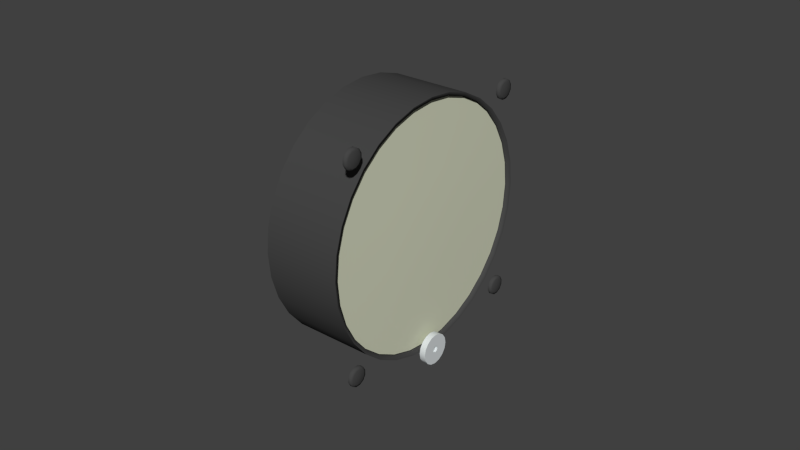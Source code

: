 # Source: vitezometru.blend  (saved by Blender 2.71.0; exported with 4.5.12 LTS)
import bpy
from mathutils import Matrix  # noqa: F401  (used for matrix-valued properties, if any)

bpy.ops.wm.read_factory_settings(use_empty=True)
scene = bpy.context.scene
scene.name = 'Scene'

# ---- collections
col_collection_1 = bpy.data.collections.new('Collection 1'); scene.collection.children.link(col_collection_1)

# ---- materials (node trees are filled in below, after node groups)
mat_engine_012 = bpy.data.materials.new('Engine.012')
mat_engine_012.alpha_threshold = 0.0
mat_engine_012.use_transparent_shadow = False
mat_engine_012.diffuse_color = (0.7, 0.74, 0.75, 1.0)
mat_engine_012.specular_color = (0.8696, 0.9505, 0.9558)
mat_engine_012.roughness = 0.5
mat_engine_012.specular_intensity = 0.19
mat_engine_012.line_color = (0.0, 0.0, 0.0, 1.0)
mat_engine_blk_043 = bpy.data.materials.new('Engine.blk.043')
mat_engine_blk_043.alpha_threshold = 0.0
mat_engine_blk_043.use_transparent_shadow = False
mat_engine_blk_043.diffuse_color = (0.06274, 0.06274, 0.06274, 1.0)
mat_engine_blk_043.specular_color = (0.498, 0.498, 0.498)
mat_engine_blk_043.roughness = 0.5
mat_engine_blk_043.specular_intensity = 0.12
mat_engine_blk_043.line_color = (0.0, 0.0, 0.0, 1.0)
mat_needle_025 = bpy.data.materials.new('Needle.025')
mat_needle_025.alpha_threshold = 0.0
mat_needle_025.use_transparent_shadow = False
mat_needle_025.diffuse_color = (0.8107, 0.9922, 0.8374, 1.0)
mat_needle_025.roughness = 0.5
mat_needle_025.specular_intensity = 0.32
mat_needle_025.line_color = (0.0, 0.0, 0.0, 1.0)
mat_glass_017 = bpy.data.materials.new('Glass.017')
mat_glass_017.alpha_threshold = 0.0
mat_glass_017.use_transparent_shadow = False
mat_glass_017.diffuse_color = (0.6716, 0.696, 0.5298, 1.0)
mat_glass_017.roughness = 0.5
mat_glass_017.specular_intensity = 0.6
mat_glass_017.line_color = (0.0, 0.0, 0.0, 0.25)
mat_needle_024 = bpy.data.materials.new('Needle.024')
mat_needle_024.alpha_threshold = 0.0
mat_needle_024.use_transparent_shadow = False
mat_needle_024.diffuse_color = (0.8107, 0.9922, 0.8374, 1.0)
mat_needle_024.roughness = 0.5
mat_needle_024.specular_intensity = 0.32
mat_needle_024.line_color = (0.0, 0.0, 0.0, 1.0)
mat_texture_026 = bpy.data.materials.new('Texture.026')
mat_texture_026.alpha_threshold = 0.0
mat_texture_026.use_transparent_shadow = False
mat_texture_026.diffuse_color = (1.0, 1.0, 1.0, 1.0)
mat_texture_026.specular_color = (0.1, 0.1, 0.1)
mat_texture_026.roughness = 0.5
mat_texture_026.specular_intensity = 0.96
mat_texture_026.line_color = (0.0, 0.0, 0.0, 1.0)

# ---- node groups
ng_auto_smooth = bpy.data.node_groups.new('Auto Smooth', 'GeometryNodeTree')
_s = ng_auto_smooth.interface.new_socket(name='Geometry', in_out='OUTPUT', socket_type='NodeSocketGeometry')
_s = ng_auto_smooth.interface.new_socket(name='Geometry', in_out='INPUT', socket_type='NodeSocketGeometry')
_s = ng_auto_smooth.interface.new_socket(name='Angle', in_out='INPUT', socket_type='NodeSocketFloat')
_s.subtype = 'ANGLE'
_s.min_value = 0.0
_s.max_value = 3.142
ng_auto_smooth.is_modifier = True
_N = ng_auto_smooth.nodes; _L = ng_auto_smooth.links
n0 = _N.new('NodeGroupOutput'); n0.name = 'Group Output'; n0.location = (480, -100)
n1 = _N.new('NodeGroupInput'); n1.name = 'Group Input'; n1.location = (-420, -300)
n2 = _N.new('NodeGroupInput'); n2.name = 'Group Input.001'; n2.location = (-60, -100)
n3 = _N.new('GeometryNodeSetShadeSmooth'); n3.name = 'Set Shade Smooth'; n3.location = (120, -100)
n3.domain = 'EDGE'
n4 = _N.new('GeometryNodeSetShadeSmooth'); n4.name = 'Set Shade Smooth.001'; n4.location = (300, -100)
n5 = _N.new('GeometryNodeInputMeshEdgeAngle'); n5.name = 'Edge Angle'; n5.location = (-420, -220)
n6 = _N.new('GeometryNodeInputEdgeSmooth'); n6.name = 'Is Edge Smooth'; n6.location = (-60, -160)
n7 = _N.new('GeometryNodeInputShadeSmooth'); n7.name = 'Is Face Smooth'; n7.location = (-240, -340)
n8 = _N.new('FunctionNodeBooleanMath'); n8.name = 'Boolean Math'; n8.location = (-60, -220)
n9 = _N.new('FunctionNodeCompare'); n9.name = 'Compare'; n9.location = (-240, -180)
n9.operation = 'LESS_EQUAL'
_L.new(n5.outputs[0], n9.inputs[0])
_L.new(n4.outputs[0], n0.inputs[0])
_L.new(n1.outputs[1], n9.inputs[1])
_L.new(n9.outputs[0], n8.inputs[0])
_L.new(n7.outputs[0], n8.inputs[1])
_L.new(n2.outputs[0], n3.inputs[0])
_L.new(n6.outputs[0], n3.inputs[1])
_L.new(n3.outputs[0], n4.inputs[0])
_L.new(n8.outputs[0], n3.inputs[2])
n0.is_active_output = True

# ---- material node trees

# ---- world
world_world = bpy.data.worlds.new('World'); scene.world = world_world
world_world.color = (0.05088, 0.05088, 0.05088)
world_world.use_sun_shadow = False
world_world.sun_shadow_jitter_overblur = 0.0
world_world.cycles.sampling_method = 'MANUAL'
world_world.cycles.sample_map_resolution = 256

# ---- meshes
me_cylinder_096 = bpy.data.meshes.new('Cylinder.096')
me_cylinder_096.from_pydata([(-1e-05, 0.003536, -0.03631), (-1e-05, 0.004619, -0.03793), (-1e-05, 0.005, -0.03985), (-1e-05, 0.004619, -0.04176), (-1e-05, 0.003536, -0.04338), (-1e-05, 0.001913, -0.04446), (-1e-05, 0.0, -0.04484), (-1e-05, -0.001913, -0.04446), (-1e-05, -0.003536, -0.04338), (-1e-05, -0.004619, -0.04176), (-1e-05, -0.005, -0.03985), (-1e-05, -0.004619, -0.03793), (-1e-05, -0.003536, -0.03631), (-1e-05, -0.001913, -0.03523), (-1e-05, 0.0, -0.03484), (-1e-05, 0.001913, -0.03523), (0.00199, 0.003536, -0.03631), (0.00199, 0.004619, -0.03793), (0.00199, 0.005, -0.03985), (0.00199, 0.004619, -0.04176), (0.00199, 0.003536, -0.04338), (0.00199, 0.001913, -0.04446), (0.00199, 0.0, -0.04484), (0.00199, -0.001913, -0.04446), (0.00199, -0.003536, -0.04338), (0.00199, -0.004619, -0.04176), (0.00199, -0.005, -0.03985), (0.00199, -0.004619, -0.03793), (0.00199, -0.003536, -0.03631), (0.00199, -0.001913, -0.03523), (0.00199, 0.0, -0.03484), (0.00199, 0.001913, -0.03523), (0.00199, 0.000757, -0.03909), (0.00199, 0.000989, -0.03943), (0.00199, 0.00107, -0.03985), (0.00199, 0.000989, -0.04025), (0.00199, 0.000757, -0.0406), (0.00199, 0.000409, -0.04083), (0.00199, 0.0, -0.04092), (0.00199, -0.000409, -0.04083), (0.00199, -0.000757, -0.0406), (0.00199, -0.000989, -0.04025), (0.00199, -0.00107, -0.03985), (0.00199, -0.000989, -0.03943), (0.00199, -0.000757, -0.03909), (0.00199, -0.000409, -0.03886), (0.00199, 0.0, -0.03878), (0.00199, 0.000409, -0.03886), (0.001309, 0.000757, -0.03909), (0.001309, 0.000409, -0.03886), (0.001309, 0.0, -0.03878), (0.001309, -0.000409, -0.03886), (0.001309, -0.000757, -0.03909), (0.001309, -0.000989, -0.03943), (0.001309, -0.00107, -0.03985), (0.001309, -0.000989, -0.04025), (0.001309, -0.000757, -0.0406), (0.001309, -0.000409, -0.04083), (0.001309, 0.0, -0.04092), (0.001309, 0.000409, -0.04083), (0.001309, 0.000757, -0.0406), (0.001309, 0.000989, -0.04025), (0.001309, 0.00107, -0.03985), (0.001309, 0.000989, -0.03943), (0.001309, 0.0, -0.03985), (-1e-05, 0.00106, -0.03878), (-1e-05, 0.000574, -0.03846), (-1e-05, 0.0, -0.03835), (-1e-05, -0.000574, -0.03846), (-1e-05, -0.00106, -0.03878), (-1e-05, -0.001385, -0.03927), (-1e-05, -0.001499, -0.03985), (-1e-05, -0.001385, -0.04042), (-1e-05, -0.00106, -0.0409), (-1e-05, -0.000574, -0.04123), (-1e-05, 0.0, -0.04134), (-1e-05, 0.000574, -0.04123), (-1e-05, 0.00106, -0.0409), (-1e-05, 0.001385, -0.04042), (-1e-05, 0.001499, -0.03985), (-1e-05, 0.001385, -0.03927), (-0.006749, 0.00106, -0.03878), (-0.006749, 0.001385, -0.03927), (-0.006749, 0.001499, -0.03985), (-0.006749, 0.001385, -0.04042), (-0.006749, 0.00106, -0.0409), (-0.006749, 0.000574, -0.04123), (-0.006749, 0.0, -0.04134), (-0.006749, -0.000574, -0.04123), (-0.006749, -0.00106, -0.0409), (-0.006749, -0.001385, -0.04042), (-0.006749, -0.001499, -0.03985), (-0.006749, -0.001385, -0.03927), (-0.006749, -0.00106, -0.03878), (-0.006749, -0.000574, -0.03846), (-0.006749, 0.0, -0.03835), (-0.006749, 0.000574, -0.03846), (-0.006749, 0.0, -0.03985)], [], [(0, 16, 17, 1), (1, 17, 18, 2), (2, 18, 19, 3), (3, 19, 20, 4), (4, 20, 21, 5), (5, 21, 22, 6), (6, 22, 23, 7), (7, 23, 24, 8), (8, 24, 25, 9), (9, 25, 26, 10), (10, 26, 27, 11), (11, 27, 28, 12), (12, 28, 29, 13), (13, 29, 30, 14), (14, 30, 31, 15), (16, 0, 15, 31), (16, 32, 33, 17), (17, 33, 34, 18), (18, 34, 35, 19), (19, 35, 36, 20), (20, 36, 37, 21), (21, 37, 38, 22), (22, 38, 39, 23), (23, 39, 40, 24), (24, 40, 41, 25), (25, 41, 42, 26), (26, 42, 43, 27), (27, 43, 44, 28), (28, 44, 45, 29), (29, 45, 46, 30), (30, 46, 47, 31), (31, 47, 32, 16), (32, 47, 49, 48), (47, 46, 50, 49), (46, 45, 51, 50), (45, 44, 52, 51), (44, 43, 53, 52), (43, 42, 54, 53), (42, 41, 55, 54), (41, 40, 56, 55), (40, 39, 57, 56), (39, 38, 58, 57), (38, 37, 59, 58), (37, 36, 60, 59), (36, 35, 61, 60), (35, 34, 62, 61), (34, 33, 63, 62), (33, 32, 48, 63), (49, 64, 48), (50, 64, 49), (51, 64, 50), (52, 64, 51), (53, 64, 52), (54, 64, 53), (55, 64, 54), (56, 64, 55), (57, 64, 56), (58, 64, 57), (59, 64, 58), (60, 64, 59), (61, 64, 60), (62, 64, 61), (63, 64, 62), (48, 64, 63), (15, 0, 65, 66), (14, 15, 66, 67), (13, 14, 67, 68), (12, 13, 68, 69), (11, 12, 69, 70), (10, 11, 70, 71), (9, 10, 71, 72), (8, 9, 72, 73), (7, 8, 73, 74), (6, 7, 74, 75), (5, 6, 75, 76), (4, 5, 76, 77), (3, 4, 77, 78), (2, 3, 78, 79), (1, 2, 79, 80), (0, 1, 80, 65), (65, 80, 82, 81), (80, 79, 83, 82), (79, 78, 84, 83), (78, 77, 85, 84), (77, 76, 86, 85), (76, 75, 87, 86), (75, 74, 88, 87), (74, 73, 89, 88), (73, 72, 90, 89), (72, 71, 91, 90), (71, 70, 92, 91), (70, 69, 93, 92), (69, 68, 94, 93), (68, 67, 95, 94), (67, 66, 96, 95), (66, 65, 81, 96), (97, 81, 82), (97, 82, 83), (97, 83, 84), (97, 84, 85), (97, 85, 86), (97, 86, 87), (97, 87, 88), (97, 88, 89), (97, 89, 90), (97, 90, 91), (97, 91, 92), (97, 92, 93), (97, 93, 94), (97, 94, 95), (97, 95, 96), (96, 81, 97)])
me_cylinder_096.polygons.foreach_set('use_smooth', [True] * 112)
me_cylinder_096.materials.append(mat_engine_012)
me_cylinder_096.use_remesh_preserve_volume = False
me_cylinder_096.use_remesh_preserve_attributes = False
me_cylinder_096.use_mirror_vertex_groups = False
me_cylinder_096.update()
me_cylinder_095 = bpy.data.meshes.new('Cylinder.095')
me_cylinder_095.from_pydata([(-0.0005, 0.0353, 0.0353), (-0.0005, 0.03611, 0.03388), (-0.0005, 0.03611, 0.03225), (-0.0005, 0.0353, 0.03084), (-0.0005, 0.03388, 0.03003), (-0.0005, 0.03225, 0.03003), (-0.0005, 0.03084, 0.03084), (-0.0005, 0.03003, 0.03225), (-0.0005, 0.03003, 0.03388), (-0.0005, 0.03084, 0.0353), (-0.0005, 0.03225, 0.03611), (-0.0005, 0.03388, 0.03611), (0.000434, 0.0353, 0.0353), (0.000434, 0.03611, 0.03388), (0.000434, 0.03611, 0.03225), (0.000434, 0.0353, 0.03084), (0.000434, 0.03388, 0.03003), (0.000434, 0.03225, 0.03003), (0.000434, 0.03084, 0.03084), (0.000434, 0.03003, 0.03225), (0.000434, 0.03003, 0.03388), (0.000434, 0.03084, 0.0353), (0.000434, 0.03225, 0.03611), (0.000434, 0.03388, 0.03611), (-0.0005, 0.03307, 0.03307), (0.000984, 0.03307, 0.03307), (0.000688, 0.03473, 0.03473), (0.000688, 0.03534, 0.03368), (0.000688, 0.03534, 0.03246), (0.000688, 0.03473, 0.03141), (0.000688, 0.03368, 0.0308), (0.000688, 0.03246, 0.0308), (0.000688, 0.03141, 0.03141), (0.000688, 0.0308, 0.03246), (0.000688, 0.0308, 0.03368), (0.000688, 0.03141, 0.03473), (0.000688, 0.03246, 0.03534), (0.000688, 0.03368, 0.03534), (0.000688, -0.03232, 0.03534), (0.000688, -0.03354, 0.03534), (0.000688, -0.03459, 0.03473), (0.000688, -0.0352, 0.03368), (0.000688, -0.0352, 0.03246), (0.000688, -0.03459, 0.03141), (0.000688, -0.03354, 0.0308), (0.000688, -0.03232, 0.0308), (0.000688, -0.03127, 0.03141), (0.000688, -0.03066, 0.03246), (0.000688, -0.03066, 0.03368), (0.000688, -0.03127, 0.03473), (0.000984, -0.03293, 0.03307), (-0.0005, -0.03293, 0.03307), (0.000434, -0.03212, 0.03611), (0.000434, -0.03375, 0.03611), (0.000434, -0.03516, 0.0353), (0.000434, -0.03597, 0.03388), (0.000434, -0.03597, 0.03225), (0.000434, -0.03516, 0.03084), (0.000434, -0.03375, 0.03003), (0.000434, -0.03212, 0.03003), (0.000434, -0.0307, 0.03084), (0.000434, -0.02989, 0.03225), (0.000434, -0.02989, 0.03388), (0.000434, -0.0307, 0.0353), (-0.0005, -0.03212, 0.03611), (-0.0005, -0.03375, 0.03611), (-0.0005, -0.03516, 0.0353), (-0.0005, -0.03597, 0.03388), (-0.0005, -0.03597, 0.03225), (-0.0005, -0.03516, 0.03084), (-0.0005, -0.03375, 0.03003), (-0.0005, -0.03212, 0.03003), (-0.0005, -0.0307, 0.03084), (-0.0005, -0.02989, 0.03225), (-0.0005, -0.02989, 0.03388), (-0.0005, -0.0307, 0.0353), (-0.0005, -0.0307, -0.0307), (-0.0005, -0.02989, -0.03212), (-0.0005, -0.02989, -0.03375), (-0.0005, -0.0307, -0.03516), (-0.0005, -0.03212, -0.03597), (-0.0005, -0.03375, -0.03597), (-0.0005, -0.03516, -0.03516), (-0.0005, -0.03597, -0.03375), (-0.0005, -0.03597, -0.03212), (-0.0005, -0.03516, -0.0307), (-0.0005, -0.03375, -0.02989), (-0.0005, -0.03212, -0.02989), (0.000434, -0.0307, -0.0307), (0.000434, -0.02989, -0.03212), (0.000434, -0.02989, -0.03375), (0.000434, -0.0307, -0.03516), (0.000434, -0.03212, -0.03597), (0.000434, -0.03375, -0.03597), (0.000434, -0.03516, -0.03516), (0.000434, -0.03597, -0.03375), (0.000434, -0.03597, -0.03212), (0.000434, -0.03516, -0.0307), (0.000434, -0.03375, -0.02989), (0.000434, -0.03212, -0.02989), (-0.0005, -0.03293, -0.03293), (0.000984, -0.03293, -0.03293), (0.000688, -0.03127, -0.03127), (0.000688, -0.03066, -0.03232), (0.000688, -0.03066, -0.03354), (0.000688, -0.03127, -0.03459), (0.000688, -0.03232, -0.0352), (0.000688, -0.03354, -0.0352), (0.000688, -0.03459, -0.03459), (0.000688, -0.0352, -0.03354), (0.000688, -0.0352, -0.03232), (0.000688, -0.03459, -0.03127), (0.000688, -0.03354, -0.03066), (0.000688, -0.03232, -0.03066), (0.000688, 0.03368, -0.03066), (0.000688, 0.03246, -0.03066), (0.000688, 0.03141, -0.03127), (0.000688, 0.0308, -0.03232), (0.000688, 0.0308, -0.03354), (0.000688, 0.03141, -0.03459), (0.000688, 0.03246, -0.0352), (0.000688, 0.03368, -0.0352), (0.000688, 0.03473, -0.03459), (0.000688, 0.03534, -0.03354), (0.000688, 0.03534, -0.03232), (0.000688, 0.03473, -0.03127), (0.000984, 0.03307, -0.03293), (-0.0005, 0.03307, -0.03293), (0.000434, 0.03388, -0.02989), (0.000434, 0.03225, -0.02989), (0.000434, 0.03084, -0.0307), (0.000434, 0.03003, -0.03212), (0.000434, 0.03003, -0.03375), (0.000434, 0.03084, -0.03516), (0.000434, 0.03225, -0.03597), (0.000434, 0.03388, -0.03597), (0.000434, 0.0353, -0.03516), (0.000434, 0.03611, -0.03375), (0.000434, 0.03611, -0.03212), (0.000434, 0.0353, -0.0307), (-0.0005, 0.03388, -0.02989), (-0.0005, 0.03225, -0.02989), (-0.0005, 0.03084, -0.0307), (-0.0005, 0.03003, -0.03212), (-0.0005, 0.03003, -0.03375), (-0.0005, 0.03084, -0.03516), (-0.0005, 0.03225, -0.03597), (-0.0005, 0.03388, -0.03597), (-0.0005, 0.0353, -0.03516), (-0.0005, 0.03611, -0.03375), (-0.0005, 0.03611, -0.03212), (-0.0005, 0.0353, -0.0307)], [], [(0, 12, 13, 1), (1, 13, 14, 2), (2, 14, 15, 3), (3, 15, 16, 4), (4, 16, 17, 5), (5, 17, 18, 6), (6, 18, 19, 7), (7, 19, 20, 8), (8, 20, 21, 9), (9, 21, 22, 10), (10, 22, 23, 11), (12, 0, 11, 23), (24, 0, 1), (26, 25, 27), (12, 26, 27, 13), (2, 24, 1), (27, 25, 28), (13, 27, 28, 14), (3, 24, 2), (28, 25, 29), (14, 28, 29, 15), (4, 24, 3), (29, 25, 30), (15, 29, 30, 16), (5, 24, 4), (30, 25, 31), (16, 30, 31, 17), (6, 24, 5), (31, 25, 32), (17, 31, 32, 18), (7, 24, 6), (32, 25, 33), (18, 32, 33, 19), (8, 24, 7), (33, 25, 34), (19, 33, 34, 20), (9, 24, 8), (34, 25, 35), (20, 34, 35, 21), (10, 24, 9), (35, 25, 36), (21, 35, 36, 22), (11, 24, 10), (36, 25, 37), (22, 36, 37, 23), (0, 24, 11), (37, 25, 26), (23, 37, 26, 12), (52, 38, 49, 63), (38, 50, 49), (75, 51, 64), (53, 39, 38, 52), (39, 50, 38), (64, 51, 65), (54, 40, 39, 53), (40, 50, 39), (65, 51, 66), (55, 41, 40, 54), (41, 50, 40), (66, 51, 67), (56, 42, 41, 55), (42, 50, 41), (67, 51, 68), (57, 43, 42, 56), (43, 50, 42), (68, 51, 69), (58, 44, 43, 57), (44, 50, 43), (69, 51, 70), (59, 45, 44, 58), (45, 50, 44), (70, 51, 71), (60, 46, 45, 59), (46, 50, 45), (71, 51, 72), (61, 47, 46, 60), (47, 50, 46), (72, 51, 73), (62, 48, 47, 61), (48, 50, 47), (73, 51, 74), (63, 49, 48, 62), (49, 50, 48), (74, 51, 75), (64, 52, 63, 75), (65, 53, 52, 64), (66, 54, 53, 65), (67, 55, 54, 66), (68, 56, 55, 67), (69, 57, 56, 68), (70, 58, 57, 69), (71, 59, 58, 70), (72, 60, 59, 71), (73, 61, 60, 72), (74, 62, 61, 73), (75, 63, 62, 74), (76, 88, 89, 77), (77, 89, 90, 78), (78, 90, 91, 79), (79, 91, 92, 80), (80, 92, 93, 81), (81, 93, 94, 82), (82, 94, 95, 83), (83, 95, 96, 84), (84, 96, 97, 85), (85, 97, 98, 86), (86, 98, 99, 87), (87, 99, 88, 76), (77, 100, 76), (102, 101, 103), (88, 102, 103, 89), (78, 100, 77), (103, 101, 104), (89, 103, 104, 90), (79, 100, 78), (104, 101, 105), (90, 104, 105, 91), (80, 100, 79), (105, 101, 106), (91, 105, 106, 92), (81, 100, 80), (106, 101, 107), (92, 106, 107, 93), (82, 100, 81), (107, 101, 108), (93, 107, 108, 94), (83, 100, 82), (108, 101, 109), (94, 108, 109, 95), (84, 100, 83), (109, 101, 110), (95, 109, 110, 96), (85, 100, 84), (110, 101, 111), (96, 110, 111, 97), (86, 100, 85), (111, 101, 112), (97, 111, 112, 98), (87, 100, 86), (112, 101, 113), (98, 112, 113, 99), (76, 100, 87), (113, 101, 102), (99, 113, 102, 88), (128, 114, 125, 139), (114, 126, 125), (151, 127, 140), (129, 115, 114, 128), (115, 126, 114), (140, 127, 141), (130, 116, 115, 129), (116, 126, 115), (141, 127, 142), (131, 117, 116, 130), (117, 126, 116), (142, 127, 143), (132, 118, 117, 131), (118, 126, 117), (143, 127, 144), (133, 119, 118, 132), (119, 126, 118), (144, 127, 145), (134, 120, 119, 133), (120, 126, 119), (145, 127, 146), (135, 121, 120, 134), (121, 126, 120), (146, 127, 147), (136, 122, 121, 135), (122, 126, 121), (147, 127, 148), (137, 123, 122, 136), (123, 126, 122), (148, 127, 149), (138, 124, 123, 137), (124, 126, 123), (149, 127, 150), (139, 125, 124, 138), (125, 126, 124), (150, 127, 151), (140, 128, 139, 151), (141, 129, 128, 140), (142, 130, 129, 141), (143, 131, 130, 142), (144, 132, 131, 143), (145, 133, 132, 144), (146, 134, 133, 145), (147, 135, 134, 146), (148, 136, 135, 147), (149, 137, 136, 148), (150, 138, 137, 149), (151, 139, 138, 150)])
me_cylinder_095.polygons.foreach_set('use_smooth', [True] * 192)
me_cylinder_095.materials.append(mat_engine_blk_043)
me_cylinder_095.use_remesh_preserve_volume = False
me_cylinder_095.use_remesh_preserve_attributes = False
me_cylinder_095.use_mirror_vertex_groups = False
me_cylinder_095.update()
me_plane_025 = bpy.data.meshes.new('Plane.025')
me_plane_025.from_pydata([(-0.004858, 0.001229, -0.005138), (-0.004786, 0.000719, -0.02927), (-0.004786, -0.000719, -0.02927), (-0.004858, -0.001229, -0.005138), (-0.004547, 0.0, -0.03123), (-0.004892, 0.004509, 0.002661), (-0.004892, 0.005207, 5.8e-05), (-0.004892, 0.00451, -0.002546), (-0.00445, 2e-06, -0.005149), (-0.004892, -0.004508, -0.002549), (-0.004892, -0.005207, 5.4e-05), (-0.004892, -0.00451, 0.002658), (-0.004892, -0.002605, 0.004565), (-0.004381, -2e-06, 0.005263), (-0.004892, 0.002602, 0.004566), (-0.003316, 0.0, 5.6e-05), (-0.004786, -0.004091, 0.01071), (-0.004547, 1e-06, 0.01038), (-0.004786, 0.004092, 0.01071), (-0.004786, -0.006049, 0.01225), (-0.004547, 1e-06, 0.01192), (-0.004786, 0.006049, 0.01225), (-0.004786, -0.004091, 0.01405), (-0.004547, 1e-06, 0.01467), (-0.004786, 0.004092, 0.01405), (-0.004875, -0.003282, -0.004297), (-0.004875, 0.003283, -0.004296)], [], [(2, 4, 8, 3), (0, 8, 4, 1), (15, 6, 5), (15, 7, 6), (8, 0, 15), (15, 3, 8), (15, 10, 9), (15, 11, 10), (15, 12, 11), (15, 13, 12), (15, 14, 13), (15, 5, 14), (12, 13, 17, 16), (13, 14, 18, 17), (16, 17, 20, 19), (17, 18, 21, 20), (19, 20, 23, 22), (20, 21, 24, 23), (0, 26, 15), (26, 7, 15), (9, 25, 15), (25, 3, 15)])
me_plane_025.polygons.foreach_set('use_smooth', [True] * 22)
me_plane_025.materials.append(mat_needle_025)
me_plane_025.materials.append(mat_engine_blk_043)
me_plane_025.use_remesh_preserve_volume = False
me_plane_025.use_remesh_preserve_attributes = False
me_plane_025.use_mirror_vertex_groups = False
me_plane_025.update()
me_circle_027 = bpy.data.meshes.new('Circle.027')
me_circle_027.from_pydata([(-0.003715, 0.02732, 0.02732), (-0.003715, 0.03213, 0.02147), (-0.003715, 0.0357, 0.01479), (-0.003715, 0.0379, 0.007538), (-0.003715, 0.03864, 0.0), (-0.003715, 0.0379, -0.007538), (-0.003715, 0.0357, -0.01479), (-0.003715, 0.03213, -0.02147), (-0.003715, 0.02732, -0.02732), (-0.003715, 0.02147, -0.03213), (-0.003715, 0.01479, -0.0357), (-0.003715, 0.007538, -0.0379), (-0.003715, 0.0, -0.03864), (-0.003715, -0.007538, -0.0379), (-0.003715, -0.01479, -0.0357), (-0.003715, -0.02147, -0.03213), (-0.003715, -0.02732, -0.02732), (-0.003715, -0.03213, -0.02147), (-0.003715, -0.0357, -0.01479), (-0.003715, -0.0379, -0.007538), (-0.003715, -0.03864, 0.0), (-0.003715, -0.0379, 0.007538), (-0.003715, -0.0357, 0.01479), (-0.003715, -0.03213, 0.02147), (-0.003715, -0.02732, 0.02732), (-0.003715, -0.02147, 0.03213), (-0.003715, -0.01479, 0.0357), (-0.003715, -0.007538, 0.0379), (-0.003715, 0.0, 0.03864), (-0.003715, 0.007538, 0.0379), (-0.003715, 0.01479, 0.0357), (-0.003715, 0.02147, 0.03213), (-0.001639, 0.02147, 0.03213), (-0.001639, 0.02732, 0.02732), (-0.001639, 0.01479, 0.0357), (-0.001639, 0.007538, 0.0379), (-0.001639, 0.0, 0.03864), (-0.001639, -0.007538, 0.0379), (-0.001639, -0.01479, 0.0357), (-0.001639, -0.02147, 0.03213), (-0.001639, -0.02732, 0.02732), (-0.001639, -0.03213, 0.02147), (-0.001639, -0.0357, 0.01479), (-0.001639, -0.0379, 0.007538), (-0.001639, -0.03864, 0.0), (-0.001639, -0.0379, -0.007538), (-0.001639, -0.0357, -0.01479), (-0.001639, -0.03213, -0.02147), (-0.001639, -0.02732, -0.02732), (-0.001639, -0.02147, -0.03213), (-0.001639, -0.01479, -0.0357), (-0.001639, -0.007538, -0.0379), (-0.001639, 0.0, -0.03864), (-0.001639, 0.007538, -0.0379), (-0.001639, 0.01479, -0.0357), (-0.001639, 0.02147, -0.03213), (-0.001639, 0.02732, -0.02732), (-0.001639, 0.03213, -0.02147), (-0.001639, 0.0357, -0.01479), (-0.001639, 0.0379, -0.007538), (-0.001639, 0.03864, 0.0), (-0.001639, 0.0379, 0.007538), (-0.001639, 0.0357, 0.01479), (-0.001639, 0.03213, 0.02147), (-0.000967, 0.0, 0.0), (-0.001195, 0.01073, 0.01606), (-0.001195, 0.01366, 0.01366), (-0.001195, 0.007394, 0.01785), (-0.001195, 0.003769, 0.01895), (-0.001195, 0.0, 0.01932), (-0.001195, -0.003769, 0.01895), (-0.001195, -0.007393, 0.01785), (-0.001195, -0.01073, 0.01606), (-0.001195, -0.01366, 0.01366), (-0.001195, -0.01606, 0.01073), (-0.001195, -0.01785, 0.007393), (-0.001195, -0.01895, 0.003769), (-0.001195, -0.01932, 0.0), (-0.001195, -0.01895, -0.003769), (-0.001195, -0.01785, -0.007393), (-0.001195, -0.01606, -0.01073), (-0.001195, -0.01366, -0.01366), (-0.001195, -0.01073, -0.01606), (-0.001195, -0.007393, -0.01785), (-0.001195, -0.003769, -0.01895), (-0.001195, 0.0, -0.01932), (-0.001195, 0.003769, -0.01895), (-0.001195, 0.007393, -0.01785), (-0.001195, 0.01073, -0.01606), (-0.001195, 0.01366, -0.01366), (-0.001195, 0.01606, -0.01073), (-0.001195, 0.01785, -0.007393), (-0.001195, 0.01895, -0.003769), (-0.001195, 0.01932, 0.0), (-0.001195, 0.01895, 0.003769), (-0.001195, 0.01785, 0.007393), (-0.001195, 0.01606, 0.01073)], [], [(0, 31, 32, 33), (31, 30, 34, 32), (30, 29, 35, 34), (29, 28, 36, 35), (28, 27, 37, 36), (27, 26, 38, 37), (26, 25, 39, 38), (25, 24, 40, 39), (24, 23, 41, 40), (23, 22, 42, 41), (22, 21, 43, 42), (21, 20, 44, 43), (20, 19, 45, 44), (19, 18, 46, 45), (18, 17, 47, 46), (17, 16, 48, 47), (16, 15, 49, 48), (15, 14, 50, 49), (14, 13, 51, 50), (13, 12, 52, 51), (12, 11, 53, 52), (11, 10, 54, 53), (10, 9, 55, 54), (9, 8, 56, 55), (8, 7, 57, 56), (7, 6, 58, 57), (6, 5, 59, 58), (5, 4, 60, 59), (4, 3, 61, 60), (3, 2, 62, 61), (2, 1, 63, 62), (1, 0, 33, 63), (65, 64, 66), (32, 65, 66, 33), (67, 64, 65), (34, 67, 65, 32), (68, 64, 67), (35, 68, 67, 34), (69, 64, 68), (36, 69, 68, 35), (70, 64, 69), (37, 70, 69, 36), (71, 64, 70), (38, 71, 70, 37), (72, 64, 71), (39, 72, 71, 38), (73, 64, 72), (40, 73, 72, 39), (74, 64, 73), (41, 74, 73, 40), (75, 64, 74), (42, 75, 74, 41), (76, 64, 75), (43, 76, 75, 42), (77, 64, 76), (44, 77, 76, 43), (78, 64, 77), (45, 78, 77, 44), (79, 64, 78), (46, 79, 78, 45), (80, 64, 79), (47, 80, 79, 46), (81, 64, 80), (48, 81, 80, 47), (82, 64, 81), (49, 82, 81, 48), (83, 64, 82), (50, 83, 82, 49), (84, 64, 83), (51, 84, 83, 50), (85, 64, 84), (52, 85, 84, 51), (86, 64, 85), (53, 86, 85, 52), (87, 64, 86), (54, 87, 86, 53), (88, 64, 87), (55, 88, 87, 54), (89, 64, 88), (56, 89, 88, 55), (90, 64, 89), (57, 90, 89, 56), (91, 64, 90), (58, 91, 90, 57), (92, 64, 91), (59, 92, 91, 58), (93, 64, 92), (60, 93, 92, 59), (94, 64, 93), (61, 94, 93, 60), (95, 64, 94), (62, 95, 94, 61), (96, 64, 95), (63, 96, 95, 62), (66, 64, 96), (33, 66, 96, 63)])
me_circle_027.polygons.foreach_set('use_smooth', [True] * 96)
me_circle_027.materials.append(mat_glass_017)
me_circle_027.use_remesh_preserve_volume = False
me_circle_027.use_remesh_preserve_attributes = False
me_circle_027.use_mirror_vertex_groups = False
me_circle_027.update()
me_cylinder_094 = bpy.data.meshes.new('Cylinder.094')
me_cylinder_094.from_pydata([(-0.00525, 0.02664, 0.02664), (-0.00525, 0.03133, 0.02093), (-0.00525, 0.03481, 0.01442), (-0.00525, 0.03695, 0.00735), (-0.00525, 0.03768, 0.0), (-0.00525, 0.03695, -0.00735), (-0.00525, 0.03481, -0.01442), (-0.00525, 0.03133, -0.02093), (-0.00525, 0.02664, -0.02664), (-0.00525, 0.02093, -0.03133), (-0.00525, 0.01442, -0.03481), (-0.00525, 0.00735, -0.03695), (-0.00525, 0.0, -0.03768), (-0.00525, -0.00735, -0.03695), (-0.00525, -0.01442, -0.03481), (-0.00525, -0.02093, -0.03133), (-0.00525, -0.02664, -0.02664), (-0.00525, -0.03133, -0.02093), (-0.00525, -0.03481, -0.01442), (-0.00525, -0.03695, -0.00735), (-0.00525, -0.03768, 0.0), (-0.00525, -0.03695, 0.00735), (-0.00525, -0.03481, 0.01442), (-0.00525, -0.03133, 0.02093), (-0.00525, -0.02664, 0.02664), (-0.00525, -0.02093, 0.03133), (-0.00525, -0.01442, 0.03481), (-0.00525, -0.007351, 0.03695), (-0.00525, 0.0, 0.03768), (-0.00525, 0.00735, 0.03695), (-0.00525, 0.01442, 0.03481), (-0.00525, 0.02093, 0.03133), (-0.00525, 0.0, 0.0)], [], [(1, 0, 32), (32, 2, 1), (32, 3, 2), (32, 4, 3), (32, 5, 4), (32, 6, 5), (32, 7, 6), (32, 8, 7), (32, 9, 8), (32, 10, 9), (32, 11, 10), (32, 12, 11), (32, 13, 12), (32, 14, 13), (32, 15, 14), (32, 16, 15), (32, 17, 16), (32, 18, 17), (32, 19, 18), (32, 20, 19), (32, 21, 20), (32, 22, 21), (32, 23, 22), (32, 24, 23), (32, 25, 24), (32, 26, 25), (32, 27, 26), (32, 28, 27), (32, 29, 28), (32, 30, 29), (32, 31, 30), (32, 0, 31)])
_uv = me_cylinder_094.uv_layers.new(name='UVMap')
_uv.uv.foreach_set('vector', [0.9157, 0.7778, 0.8536, 0.8536, 0.5, 0.5, 0.5, 0.5, 0.9619, 0.6913, 0.9157, 0.7778, 0.5, 0.5, 0.9904, 0.5975, 0.9619, 0.6913, 0.5, 0.5, 1.0, 0.5, 0.9904, 0.5975, 0.5, 0.5, 0.9904, 0.4025, 1.0, 0.5, 0.5, 0.5, 0.9619, 0.3087, 0.9904, 0.4025, 0.5, 0.5, 0.9157, 0.2222, 0.9619, 0.3087, 0.5, 0.5, 0.8536, 0.1464, 0.9157, 0.2222, 0.5, 0.5, 0.7778, 0.08427, 0.8536, 0.1464, 0.5, 0.5, 0.6913, 0.03806, 0.7778, 0.08427, 0.5, 0.5, 0.5975, 0.009607, 0.6913, 0.03806, 0.5, 0.5, 0.5, 0.0, 0.5975, 0.009607, 0.5, 0.5, 0.4025, 0.009607, 0.5, 0.0, 0.5, 0.5, 0.3087, 0.03806, 0.4025, 0.009607, 0.5, 0.5, 0.2222, 0.08426, 0.3087, 0.03806, 0.5, 0.5, 0.1464, 0.1464, 0.2222, 0.08426, 0.5, 0.5, 0.08427, 0.2222, 0.1464, 0.1464, 0.5, 0.5, 0.03806, 0.3087, 0.08427, 0.2222, 0.5, 0.5, 0.009608, 0.4025, 0.03806, 0.3087, 0.5, 0.5, 0.0, 0.5, 0.009608, 0.4025, 0.5, 0.5, 0.009607, 0.5975, 0.0, 0.5, 0.5, 0.5, 0.03806, 0.6913, 0.009607, 0.5975, 0.5, 0.5, 0.08426, 0.7778, 0.03806, 0.6913, 0.5, 0.5, 0.1464, 0.8536, 0.08426, 0.7778, 0.5, 0.5, 0.2222, 0.9157, 0.1464, 0.8536, 0.5, 0.5, 0.3087, 0.9619, 0.2222, 0.9157, 0.5, 0.5, 0.4025, 0.9904, 0.3087, 0.9619, 0.5, 0.5, 0.5, 1.0, 0.4025, 0.9904, 0.5, 0.5, 0.5975, 0.9904, 0.5, 1.0, 0.5, 0.5, 0.6913, 0.9619, 0.5975, 0.9904, 0.5, 0.5, 0.7778, 0.9157, 0.6913, 0.9619, 0.5, 0.5, 0.8536, 0.8536, 0.7778, 0.9157])
me_cylinder_094.materials.append(mat_needle_024)
me_cylinder_094.use_remesh_preserve_volume = False
me_cylinder_094.use_remesh_preserve_attributes = False
me_cylinder_094.use_mirror_vertex_groups = False
me_cylinder_094.update()
me_cylinder_093 = bpy.data.meshes.new('Cylinder.093')
me_cylinder_093.from_pydata([(-0.00575, 0.02664, 0.02664), (-0.00575, 0.03133, 0.02093), (-0.00575, 0.03481, 0.01442), (-0.00575, 0.03695, 0.00735), (-0.00575, 0.03768, 0.0), (-0.00575, 0.03695, -0.00735), (-0.00575, 0.03481, -0.01442), (-0.00575, 0.03133, -0.02093), (-0.00575, 0.02664, -0.02664), (-0.00575, 0.02093, -0.03133), (-0.00575, 0.01442, -0.03481), (-0.00575, 0.00735, -0.03695), (-0.00575, 0.0, -0.03768), (-0.00575, -0.00735, -0.03695), (-0.00575, -0.01442, -0.03481), (-0.00575, -0.02093, -0.03133), (-0.00575, -0.02664, -0.02664), (-0.00575, -0.03133, -0.02093), (-0.00575, -0.03481, -0.01442), (-0.00575, -0.03695, -0.00735), (-0.00575, -0.03768, 0.0), (-0.00575, -0.03695, 0.00735), (-0.00575, -0.03481, 0.01442), (-0.00575, -0.03133, 0.02093), (-0.00575, -0.02664, 0.02664), (-0.00575, -0.02093, 0.03133), (-0.00575, -0.01442, 0.03481), (-0.00575, -0.007351, 0.03695), (-0.00575, 0.0, 0.03768), (-0.00575, 0.00735, 0.03695), (-0.00575, 0.01442, 0.03481), (-0.00575, 0.02093, 0.03133), (-0.00575, 0.0, 0.0)], [], [(1, 0, 32), (32, 2, 1), (32, 3, 2), (32, 4, 3), (32, 5, 4), (32, 6, 5), (32, 7, 6), (32, 8, 7), (32, 9, 8), (32, 10, 9), (32, 11, 10), (32, 12, 11), (32, 13, 12), (32, 14, 13), (32, 15, 14), (32, 16, 15), (32, 17, 16), (32, 18, 17), (32, 19, 18), (32, 20, 19), (32, 21, 20), (32, 22, 21), (32, 23, 22), (32, 24, 23), (32, 25, 24), (32, 26, 25), (32, 27, 26), (32, 28, 27), (32, 29, 28), (32, 30, 29), (32, 31, 30), (32, 0, 31)])
_uv = me_cylinder_093.uv_layers.new(name='UVMap')
_uv.uv.foreach_set('vector', [0.5, 0.5, 0.9157, 0.7778, 0.8536, 0.8536, 0.5, 0.5, 0.9619, 0.6913, 0.9157, 0.7778, 0.5, 0.5, 0.9904, 0.5975, 0.9619, 0.6913, 0.5, 0.5, 1.0, 0.5, 0.9904, 0.5975, 0.5, 0.5, 0.9904, 0.4025, 1.0, 0.5, 0.5, 0.5, 0.9619, 0.3087, 0.9904, 0.4025, 0.5, 0.5, 0.9157, 0.2222, 0.9619, 0.3087, 0.5, 0.5, 0.8536, 0.1464, 0.9157, 0.2222, 0.5, 0.5, 0.7778, 0.08427, 0.8536, 0.1464, 0.5, 0.5, 0.6913, 0.03806, 0.7778, 0.08427, 0.5, 0.5, 0.5975, 0.009607, 0.6913, 0.03806, 0.5, 0.5, 0.5, 0.0, 0.5975, 0.009607, 0.5, 0.5, 0.4025, 0.009607, 0.5, 0.0, 0.5, 0.5, 0.3087, 0.03806, 0.4025, 0.009607, 0.5, 0.5, 0.2222, 0.08426, 0.3087, 0.03806, 0.5, 0.5, 0.1464, 0.1464, 0.2222, 0.08426, 0.5, 0.5, 0.08427, 0.2222, 0.1464, 0.1464, 0.5, 0.5, 0.03806, 0.3087, 0.08427, 0.2222, 0.5, 0.5, 0.009608, 0.4025, 0.03806, 0.3087, 0.5, 0.5, 0.0, 0.5, 0.009608, 0.4025, 0.5, 0.5, 0.009607, 0.5975, 0.0, 0.5, 0.5, 0.5, 0.03806, 0.6913, 0.009607, 0.5975, 0.5, 0.5, 0.08426, 0.7778, 0.03806, 0.6913, 0.5, 0.5, 0.1464, 0.8536, 0.08426, 0.7778, 0.5, 0.5, 0.2222, 0.9157, 0.1464, 0.8536, 0.5, 0.5, 0.3087, 0.9619, 0.2222, 0.9157, 0.5, 0.5, 0.4025, 0.9904, 0.3087, 0.9619, 0.5, 0.5, 0.5, 1.0, 0.4025, 0.9904, 0.5, 0.5, 0.5975, 0.9904, 0.5, 1.0, 0.5, 0.5, 0.6913, 0.9619, 0.5975, 0.9904, 0.5, 0.5, 0.7778, 0.9157, 0.6913, 0.9619, 0.5, 0.5, 0.8536, 0.8536, 0.7778, 0.9157])
me_cylinder_093.materials.append(mat_texture_026)
me_cylinder_093.use_remesh_preserve_volume = False
me_cylinder_093.use_remesh_preserve_attributes = False
me_cylinder_093.use_mirror_vertex_groups = False
me_cylinder_093.update()
me_cylinder_092 = bpy.data.meshes.new('Cylinder.092')
me_cylinder_092.from_pydata([(-0.0256, 0.02828, 0.02828), (-0.0256, 0.03326, 0.02222), (-0.0256, 0.03695, 0.01531), (-0.0256, 0.03923, 0.007804), (-0.0256, 0.04, 0.0), (-0.0256, 0.03923, -0.007804), (-0.0256, 0.03695, -0.01531), (-0.0256, 0.03326, -0.02222), (-0.0256, 0.02828, -0.02828), (-0.0256, 0.02222, -0.03326), (-0.0256, 0.01531, -0.03695), (-0.0256, 0.007804, -0.03923), (-0.0256, 0.0, -0.04), (-0.0256, -0.007804, -0.03923), (-0.0256, -0.01531, -0.03695), (-0.0256, -0.02222, -0.03326), (-0.0256, -0.02828, -0.02828), (-0.0256, -0.03326, -0.02222), (-0.0256, -0.03695, -0.01531), (-0.0256, -0.03923, -0.007804), (-0.0256, -0.04, 0.0), (-0.0256, -0.03923, 0.007804), (-0.0256, -0.03695, 0.01531), (-0.0256, -0.03326, 0.02222), (-0.0256, -0.02828, 0.02828), (-0.0256, -0.02222, 0.03326), (-0.0256, -0.01531, 0.03695), (-0.0256, -0.007804, 0.03923), (-0.0256, 0.0, 0.04), (-0.0256, 0.007804, 0.03923), (-0.0256, 0.01531, 0.03695), (-0.0256, 0.02222, 0.03326), (-0.0005, 0.02828, 0.02828), (-0.0005, 0.03326, 0.02222), (-0.0005, 0.03695, 0.01531), (-0.0005, 0.03923, 0.007804), (-0.0005, 0.04, 0.0), (-0.0005, 0.03923, -0.007804), (-0.0005, 0.03695, -0.01531), (-0.0005, 0.03326, -0.02222), (-0.0005, 0.02828, -0.02828), (-0.0005, 0.02222, -0.03326), (-0.0005, 0.01531, -0.03695), (-0.0005, 0.007804, -0.03923), (-0.0005, 0.0, -0.04), (-0.0005, -0.007804, -0.03923), (-0.0005, -0.01531, -0.03695), (-0.0005, -0.02222, -0.03326), (-0.0005, -0.02828, -0.02828), (-0.0005, -0.03326, -0.02222), (-0.0005, -0.03695, -0.01531), (-0.0005, -0.03923, -0.007804), (-0.0005, -0.04, 0.0), (-0.0005, -0.03923, 0.007803), (-0.0005, -0.03695, 0.01531), (-0.0005, -0.03326, 0.02222), (-0.0005, -0.02828, 0.02828), (-0.0005, -0.02222, 0.03326), (-0.0005, -0.01531, 0.03695), (-0.0005, -0.007804, 0.03923), (-0.0005, 0.0, 0.04), (-0.0005, 0.007803, 0.03923), (-0.0005, 0.01531, 0.03695), (-0.0005, 0.02222, 0.03326), (-0.0256, 0.0, 0.0), (-0.00075, 0.02161, 0.03234), (-0.00075, 0.0275, 0.0275), (-0.00075, 0.01489, 0.03594), (-0.00075, 0.007588, 0.03815), (-0.00075, 0.0, 0.0389), (-0.00075, -0.007589, 0.03815), (-0.00075, -0.01489, 0.03594), (-0.00075, -0.02161, 0.03234), (-0.00075, -0.02751, 0.0275), (-0.00075, -0.03234, 0.02161), (-0.00075, -0.03594, 0.01489), (-0.00075, -0.03815, 0.007589), (-0.00075, -0.0389, 0.0), (-0.00075, -0.03815, -0.007589), (-0.00075, -0.03594, -0.01489), (-0.00075, -0.03234, -0.02161), (-0.00075, -0.0275, -0.0275), (-0.00075, -0.02161, -0.03234), (-0.00075, -0.01489, -0.03594), (-0.00075, -0.007589, -0.03815), (-0.00075, 0.0, -0.0389), (-0.00075, 0.007589, -0.03815), (-0.00075, 0.01489, -0.03594), (-0.00075, 0.02161, -0.03234), (-0.00075, 0.0275, -0.0275), (-0.00075, 0.03234, -0.02161), (-0.00075, 0.03594, -0.01489), (-0.00075, 0.03815, -0.007589), (-0.00075, 0.0389, 0.0), (-0.00075, 0.03815, 0.007589), (-0.00075, 0.03594, 0.01489), (-0.00075, 0.03234, 0.02161), (-0.002, 0.0275, 0.0275), (-0.002, 0.03234, 0.02161), (-0.002, 0.03594, 0.01489), (-0.002, 0.03815, 0.007589), (-0.002, 0.0389, 0.0), (-0.002, 0.03815, -0.007589), (-0.002, 0.03594, -0.01489), (-0.002, 0.03234, -0.02161), (-0.002, 0.0275, -0.0275), (-0.002, 0.02161, -0.03234), (-0.002, 0.01489, -0.03594), (-0.002, 0.007589, -0.03815), (-0.002, 0.0, -0.0389), (-0.002, -0.007589, -0.03815), (-0.002, -0.01489, -0.03594), (-0.002, -0.02161, -0.03234), (-0.002, -0.0275, -0.0275), (-0.002, -0.03234, -0.02161), (-0.002, -0.03594, -0.01489), (-0.002, -0.03815, -0.007589), (-0.002, -0.0389, 0.0), (-0.002, -0.03815, 0.007589), (-0.002, -0.03594, 0.01489), (-0.002, -0.03234, 0.02161), (-0.002, -0.02751, 0.0275), (-0.002, -0.02161, 0.03234), (-0.002, -0.01489, 0.03594), (-0.002, -0.007589, 0.03815), (-0.002, 0.0, 0.0389), (-0.002, 0.007588, 0.03815), (-0.002, 0.01489, 0.03594), (-0.002, 0.02161, 0.03234), (-0.002, 0.02664, 0.02664), (-0.002, 0.02093, 0.03133), (-0.002, 0.01442, 0.03481), (-0.002, 0.00735, 0.03695), (-0.002, 0.0, 0.03768), (-0.002, -0.007351, 0.03695), (-0.002, -0.01442, 0.03481), (-0.002, -0.02093, 0.03133), (-0.002, -0.02664, 0.02664), (-0.002, -0.03133, 0.02093), (-0.002, -0.03481, 0.01442), (-0.002, -0.03695, 0.00735), (-0.002, -0.03768, 0.0), (-0.002, -0.03695, -0.00735), (-0.002, -0.03481, -0.01442), (-0.002, -0.03133, -0.02093), (-0.002, -0.02664, -0.02664), (-0.002, -0.02093, -0.03133), (-0.002, -0.01442, -0.03481), (-0.002, -0.00735, -0.03695), (-0.002, 0.0, -0.03768), (-0.002, 0.00735, -0.03695), (-0.002, 0.01442, -0.03481), (-0.002, 0.02093, -0.03133), (-0.002, 0.02664, -0.02664), (-0.002, 0.03133, -0.02093), (-0.002, 0.03481, -0.01442), (-0.002, 0.03695, -0.00735), (-0.002, 0.03768, 0.0), (-0.002, 0.03695, 0.00735), (-0.002, 0.03481, 0.01442), (-0.002, 0.03133, 0.02093), (-0.00575, 0.02664, 0.02664), (-0.00575, 0.03133, 0.02093), (-0.00575, 0.03481, 0.01442), (-0.00575, 0.03695, 0.00735), (-0.00575, 0.03768, 0.0), (-0.00575, 0.03695, -0.00735), (-0.00575, 0.03481, -0.01442), (-0.00575, 0.03133, -0.02093), (-0.00575, 0.02664, -0.02664), (-0.00575, 0.02093, -0.03133), (-0.00575, 0.01442, -0.03481), (-0.00575, 0.00735, -0.03695), (-0.00575, 0.0, -0.03768), (-0.00575, -0.00735, -0.03695), (-0.00575, -0.01442, -0.03481), (-0.00575, -0.02093, -0.03133), (-0.00575, -0.02664, -0.02664), (-0.00575, -0.03133, -0.02093), (-0.00575, -0.03481, -0.01442), (-0.00575, -0.03695, -0.00735), (-0.00575, -0.03768, 0.0), (-0.00575, -0.03695, 0.00735), (-0.00575, -0.03481, 0.01442), (-0.00575, -0.03133, 0.02093), (-0.00575, -0.02664, 0.02664), (-0.00575, -0.02093, 0.03133), (-0.00575, -0.01442, 0.03481), (-0.00575, -0.007351, 0.03695), (-0.00575, 0.0, 0.03768), (-0.00575, 0.00735, 0.03695), (-0.00575, 0.01442, 0.03481), (-0.00575, 0.02093, 0.03133)], [], [(64, 0, 1), (64, 1, 2), (64, 2, 3), (64, 3, 4), (64, 4, 5), (64, 5, 6), (64, 6, 7), (64, 7, 8), (64, 8, 9), (64, 9, 10), (64, 10, 11), (64, 11, 12), (64, 12, 13), (64, 13, 14), (64, 14, 15), (64, 15, 16), (64, 16, 17), (64, 17, 18), (64, 18, 19), (64, 19, 20), (64, 20, 21), (64, 21, 22), (64, 22, 23), (64, 23, 24), (64, 24, 25), (64, 25, 26), (64, 26, 27), (64, 27, 28), (64, 28, 29), (64, 29, 30), (64, 30, 31), (31, 0, 64), (0, 32, 33, 1), (1, 33, 34, 2), (2, 34, 35, 3), (3, 35, 36, 4), (4, 36, 37, 5), (5, 37, 38, 6), (6, 38, 39, 7), (7, 39, 40, 8), (8, 40, 41, 9), (9, 41, 42, 10), (10, 42, 43, 11), (11, 43, 44, 12), (12, 44, 45, 13), (13, 45, 46, 14), (14, 46, 47, 15), (15, 47, 48, 16), (16, 48, 49, 17), (17, 49, 50, 18), (18, 50, 51, 19), (19, 51, 52, 20), (20, 52, 53, 21), (21, 53, 54, 22), (22, 54, 55, 23), (23, 55, 56, 24), (24, 56, 57, 25), (25, 57, 58, 26), (26, 58, 59, 27), (27, 59, 60, 28), (28, 60, 61, 29), (29, 61, 62, 30), (30, 62, 63, 31), (32, 0, 31, 63), (32, 63, 65, 66), (63, 62, 67, 65), (62, 61, 68, 67), (61, 60, 69, 68), (60, 59, 70, 69), (59, 58, 71, 70), (58, 57, 72, 71), (57, 56, 73, 72), (56, 55, 74, 73), (55, 54, 75, 74), (54, 53, 76, 75), (53, 52, 77, 76), (52, 51, 78, 77), (51, 50, 79, 78), (50, 49, 80, 79), (49, 48, 81, 80), (48, 47, 82, 81), (47, 46, 83, 82), (46, 45, 84, 83), (45, 44, 85, 84), (44, 43, 86, 85), (43, 42, 87, 86), (42, 41, 88, 87), (41, 40, 89, 88), (40, 39, 90, 89), (39, 38, 91, 90), (38, 37, 92, 91), (37, 36, 93, 92), (36, 35, 94, 93), (35, 34, 95, 94), (34, 33, 96, 95), (33, 32, 66, 96), (96, 66, 97, 98), (95, 96, 98, 99), (94, 95, 99, 100), (93, 94, 100, 101), (92, 93, 101, 102), (91, 92, 102, 103), (90, 91, 103, 104), (89, 90, 104, 105), (88, 89, 105, 106), (87, 88, 106, 107), (86, 87, 107, 108), (85, 86, 108, 109), (84, 85, 109, 110), (83, 84, 110, 111), (82, 83, 111, 112), (81, 82, 112, 113), (80, 81, 113, 114), (79, 80, 114, 115), (78, 79, 115, 116), (77, 78, 116, 117), (76, 77, 117, 118), (75, 76, 118, 119), (74, 75, 119, 120), (73, 74, 120, 121), (72, 73, 121, 122), (71, 72, 122, 123), (70, 71, 123, 124), (69, 70, 124, 125), (68, 69, 125, 126), (67, 68, 126, 127), (65, 67, 127, 128), (66, 65, 128, 97), (97, 128, 130, 129), (128, 127, 131, 130), (127, 126, 132, 131), (126, 125, 133, 132), (125, 124, 134, 133), (124, 123, 135, 134), (123, 122, 136, 135), (122, 121, 137, 136), (121, 120, 138, 137), (120, 119, 139, 138), (119, 118, 140, 139), (118, 117, 141, 140), (117, 116, 142, 141), (116, 115, 143, 142), (115, 114, 144, 143), (114, 113, 145, 144), (113, 112, 146, 145), (112, 111, 147, 146), (111, 110, 148, 147), (110, 109, 149, 148), (109, 108, 150, 149), (108, 107, 151, 150), (107, 106, 152, 151), (106, 105, 153, 152), (105, 104, 154, 153), (104, 103, 155, 154), (103, 102, 156, 155), (102, 101, 157, 156), (101, 100, 158, 157), (100, 99, 159, 158), (99, 98, 160, 159), (98, 97, 129, 160), (160, 129, 161, 162), (159, 160, 162, 163), (158, 159, 163, 164), (157, 158, 164, 165), (156, 157, 165, 166), (155, 156, 166, 167), (154, 155, 167, 168), (153, 154, 168, 169), (152, 153, 169, 170), (151, 152, 170, 171), (150, 151, 171, 172), (149, 150, 172, 173), (148, 149, 173, 174), (147, 148, 174, 175), (146, 147, 175, 176), (145, 146, 176, 177), (144, 145, 177, 178), (143, 144, 178, 179), (142, 143, 179, 180), (141, 142, 180, 181), (140, 141, 181, 182), (139, 140, 182, 183), (138, 139, 183, 184), (137, 138, 184, 185), (136, 137, 185, 186), (135, 136, 186, 187), (134, 135, 187, 188), (133, 134, 188, 189), (132, 133, 189, 190), (131, 132, 190, 191), (130, 131, 191, 192), (129, 130, 192, 161)])
me_cylinder_092.polygons.foreach_set('use_smooth', [0, 0, 0, 0, 0, 0, 0, 0, 0, 0, 0, 0, 0, 0, 0, 0, 0, 0, 0, 0, 0, 0, 0, 0, 0, 0, 0, 0, 0, 0, 0, 0, 1, 1, 1, 1, 1, 1, 1, 1, 1, 1, 1, 1, 1, 1, 1, 1, 1, 1, 1, 1, 1, 1, 1, 1, 1, 1, 1, 1, 1, 1, 1, 1, 1, 1, 1, 1, 1, 1, 1, 1, 1, 1, 1, 1, 1, 1, 1, 1, 1, 1, 1, 1, 1, 1, 1, 1, 1, 1, 1, 1, 1, 1, 1, 1, 1, 1, 1, 1, 1, 1, 1, 1, 1, 1, 1, 1, 1, 1, 1, 1, 1, 1, 1, 1, 1, 1, 1, 1, 1, 1, 1, 1, 1, 1, 1, 1, 0, 0, 0, 0, 0, 0, 0, 0, 0, 0, 0, 0, 0, 0, 0, 0, 0, 0, 0, 0, 0, 0, 0, 0, 0, 0, 0, 0, 0, 0, 0, 0, 1, 1, 1, 1, 1, 1, 1, 1, 1, 1, 1, 1, 1, 1, 1, 1, 1, 1, 1, 1, 1, 1, 1, 1, 1, 1, 1, 1, 1, 1, 1, 1])
me_cylinder_092.materials.append(mat_engine_blk_043)
me_cylinder_092.use_remesh_preserve_volume = False
me_cylinder_092.use_remesh_preserve_attributes = False
me_cylinder_092.use_mirror_vertex_groups = False
me_cylinder_092.update()

# ---- objects
ob_knob = bpy.data.objects.new('knob', me_cylinder_096)
ob_screws = bpy.data.objects.new('Screws', me_cylinder_095)
ob_needle = bpy.data.objects.new('Needle', me_plane_025)
ob_lens = bpy.data.objects.new('Lens', me_circle_027)
ob_cylinder_001 = bpy.data.objects.new('Cylinder.001', me_cylinder_094)
ob_cylinder = bpy.data.objects.new('Cylinder', None)
ob_cylinder_1 = bpy.data.objects.new('Cylinder_1', me_cylinder_093)
ob_cylinder_0 = bpy.data.objects.new('Cylinder_0', me_cylinder_092)

# ---- transforms, parenting, visibility, modifiers, constraints
ob_knob.location = (0.0, 0.0, 0.0)
ob_knob.show_transparent = True
ob_knob.lineart.crease_threshold = 0.0
_m = ob_knob.modifiers.new('Auto Smooth', 'NODES')
_m.node_group = ng_auto_smooth
_gi = [s.identifier for s in ng_auto_smooth.interface.items_tree if s.item_type == 'SOCKET' and s.in_out == 'INPUT']
_m[_gi[1]] = 1.396  # Angle
ob_screws.location = (0.0, 0.0, 0.0)
ob_screws.show_transparent = True
ob_screws.lineart.crease_threshold = 0.0
_m = ob_screws.modifiers.new('Auto Smooth', 'NODES')
_m.node_group = ng_auto_smooth
_gi = [s.identifier for s in ng_auto_smooth.interface.items_tree if s.item_type == 'SOCKET' and s.in_out == 'INPUT']
_m[_gi[1]] = 1.396  # Angle
ob_needle.location = (0.0, 0.0, 0.0)
ob_needle.show_transparent = True
ob_needle.lineart.crease_threshold = 0.0
_m = ob_needle.modifiers.new('Auto Smooth', 'NODES')
_m.node_group = ng_auto_smooth
_gi = [s.identifier for s in ng_auto_smooth.interface.items_tree if s.item_type == 'SOCKET' and s.in_out == 'INPUT']
_m[_gi[1]] = 1.396  # Angle
ob_lens.location = (0.0, 0.0, 0.0)
ob_lens.show_transparent = True
ob_lens.lineart.crease_threshold = 0.0
_m = ob_lens.modifiers.new('Auto Smooth', 'NODES')
_m.node_group = ng_auto_smooth
_gi = [s.identifier for s in ng_auto_smooth.interface.items_tree if s.item_type == 'SOCKET' and s.in_out == 'INPUT']
_m[_gi[1]] = 1.396  # Angle
ob_cylinder_001.location = (0.0, 0.0, 0.0)
ob_cylinder_001.show_transparent = True
ob_cylinder_001.lineart.crease_threshold = 0.0
_m = ob_cylinder_001.modifiers.new('Auto Smooth', 'NODES')
_m.node_group = ng_auto_smooth
_gi = [s.identifier for s in ng_auto_smooth.interface.items_tree if s.item_type == 'SOCKET' and s.in_out == 'INPUT']
_m[_gi[1]] = 1.396  # Angle
ob_cylinder.location = (0.0, 0.0, 0.0)
ob_cylinder.empty_image_offset = (0.0, 0.0)
ob_cylinder.lineart.crease_threshold = 0.0
ob_cylinder_1.parent = ob_cylinder
ob_cylinder_1.location = (0.0, 0.0, 0.0)
ob_cylinder_1.show_transparent = True
ob_cylinder_1.lineart.crease_threshold = 0.0
_m = ob_cylinder_1.modifiers.new('Auto Smooth', 'NODES')
_m.node_group = ng_auto_smooth
_gi = [s.identifier for s in ng_auto_smooth.interface.items_tree if s.item_type == 'SOCKET' and s.in_out == 'INPUT']
_m[_gi[1]] = 1.396  # Angle
ob_cylinder_0.parent = ob_cylinder
ob_cylinder_0.location = (0.0, 0.0, 0.0)
ob_cylinder_0.show_transparent = True
ob_cylinder_0.lineart.crease_threshold = 0.0
_m = ob_cylinder_0.modifiers.new('Auto Smooth', 'NODES')
_m.node_group = ng_auto_smooth
_gi = [s.identifier for s in ng_auto_smooth.interface.items_tree if s.item_type == 'SOCKET' and s.in_out == 'INPUT']
_m[_gi[1]] = 1.396  # Angle

# ---- collection membership
col_collection_1.objects.link(ob_knob)
col_collection_1.objects.link(ob_screws)
col_collection_1.objects.link(ob_needle)
col_collection_1.objects.link(ob_lens)
col_collection_1.objects.link(ob_cylinder_001)
col_collection_1.objects.link(ob_cylinder)
col_collection_1.objects.link(ob_cylinder_1)
col_collection_1.objects.link(ob_cylinder_0)

# ---- scene / render settings (as saved in the file)
scene.frame_start = 1; scene.frame_end = 250; scene.frame_set(1)
scene.render.engine = 'BLENDER_EEVEE_NEXT'
scene.render.resolution_percentage = 50
scene.render.dither_intensity = 0.0
scene.cycles.use_denoising = False
scene.cycles.samples = 10
scene.cycles.sampling_pattern = 'TABULATED_SOBOL'
scene.cycles.light_sampling_threshold = 0.0
scene.cycles.use_adaptive_sampling = False
scene.cycles.use_light_tree = False
scene.cycles.blur_glossy = 0.0
scene.cycles.volume_bounces = 1
scene.cycles.pixel_filter_type = 'GAUSSIAN'
scene.cycles.sample_clamp_indirect = 0.0
scene.view_settings.view_transform = 'Standard'
bpy.context.view_layer.update()

# ---- added for rendering (the .blend has no active camera and no usable light): camera, sun
cam_auto = bpy.data.cameras.new('AutoCamera')
cam_auto.lens = 50.0
cam_auto.sensor_width = 36.0
cam_auto.clip_end = 1000.0
ob_auto_camera = bpy.data.objects.new('AutoCamera', cam_auto)
scene.collection.objects.link(ob_auto_camera)
ob_auto_camera.location = (0.173241, -0.222054, 0.145613)
ob_auto_camera.rotation_euler = (1.09748, -7.21219e-08, 0.694738)
scene.camera = ob_auto_camera
light_auto_sun = bpy.data.lights.new('AutoSun', 'SUN')
light_auto_sun.energy = 3.0
light_auto_sun.angle = 0.0523599
ob_auto_sun = bpy.data.objects.new('AutoSun', light_auto_sun)
scene.collection.objects.link(ob_auto_sun)
ob_auto_sun.rotation_euler = (0.872665, 0.174533, 0.523599)
bpy.context.view_layer.update()
